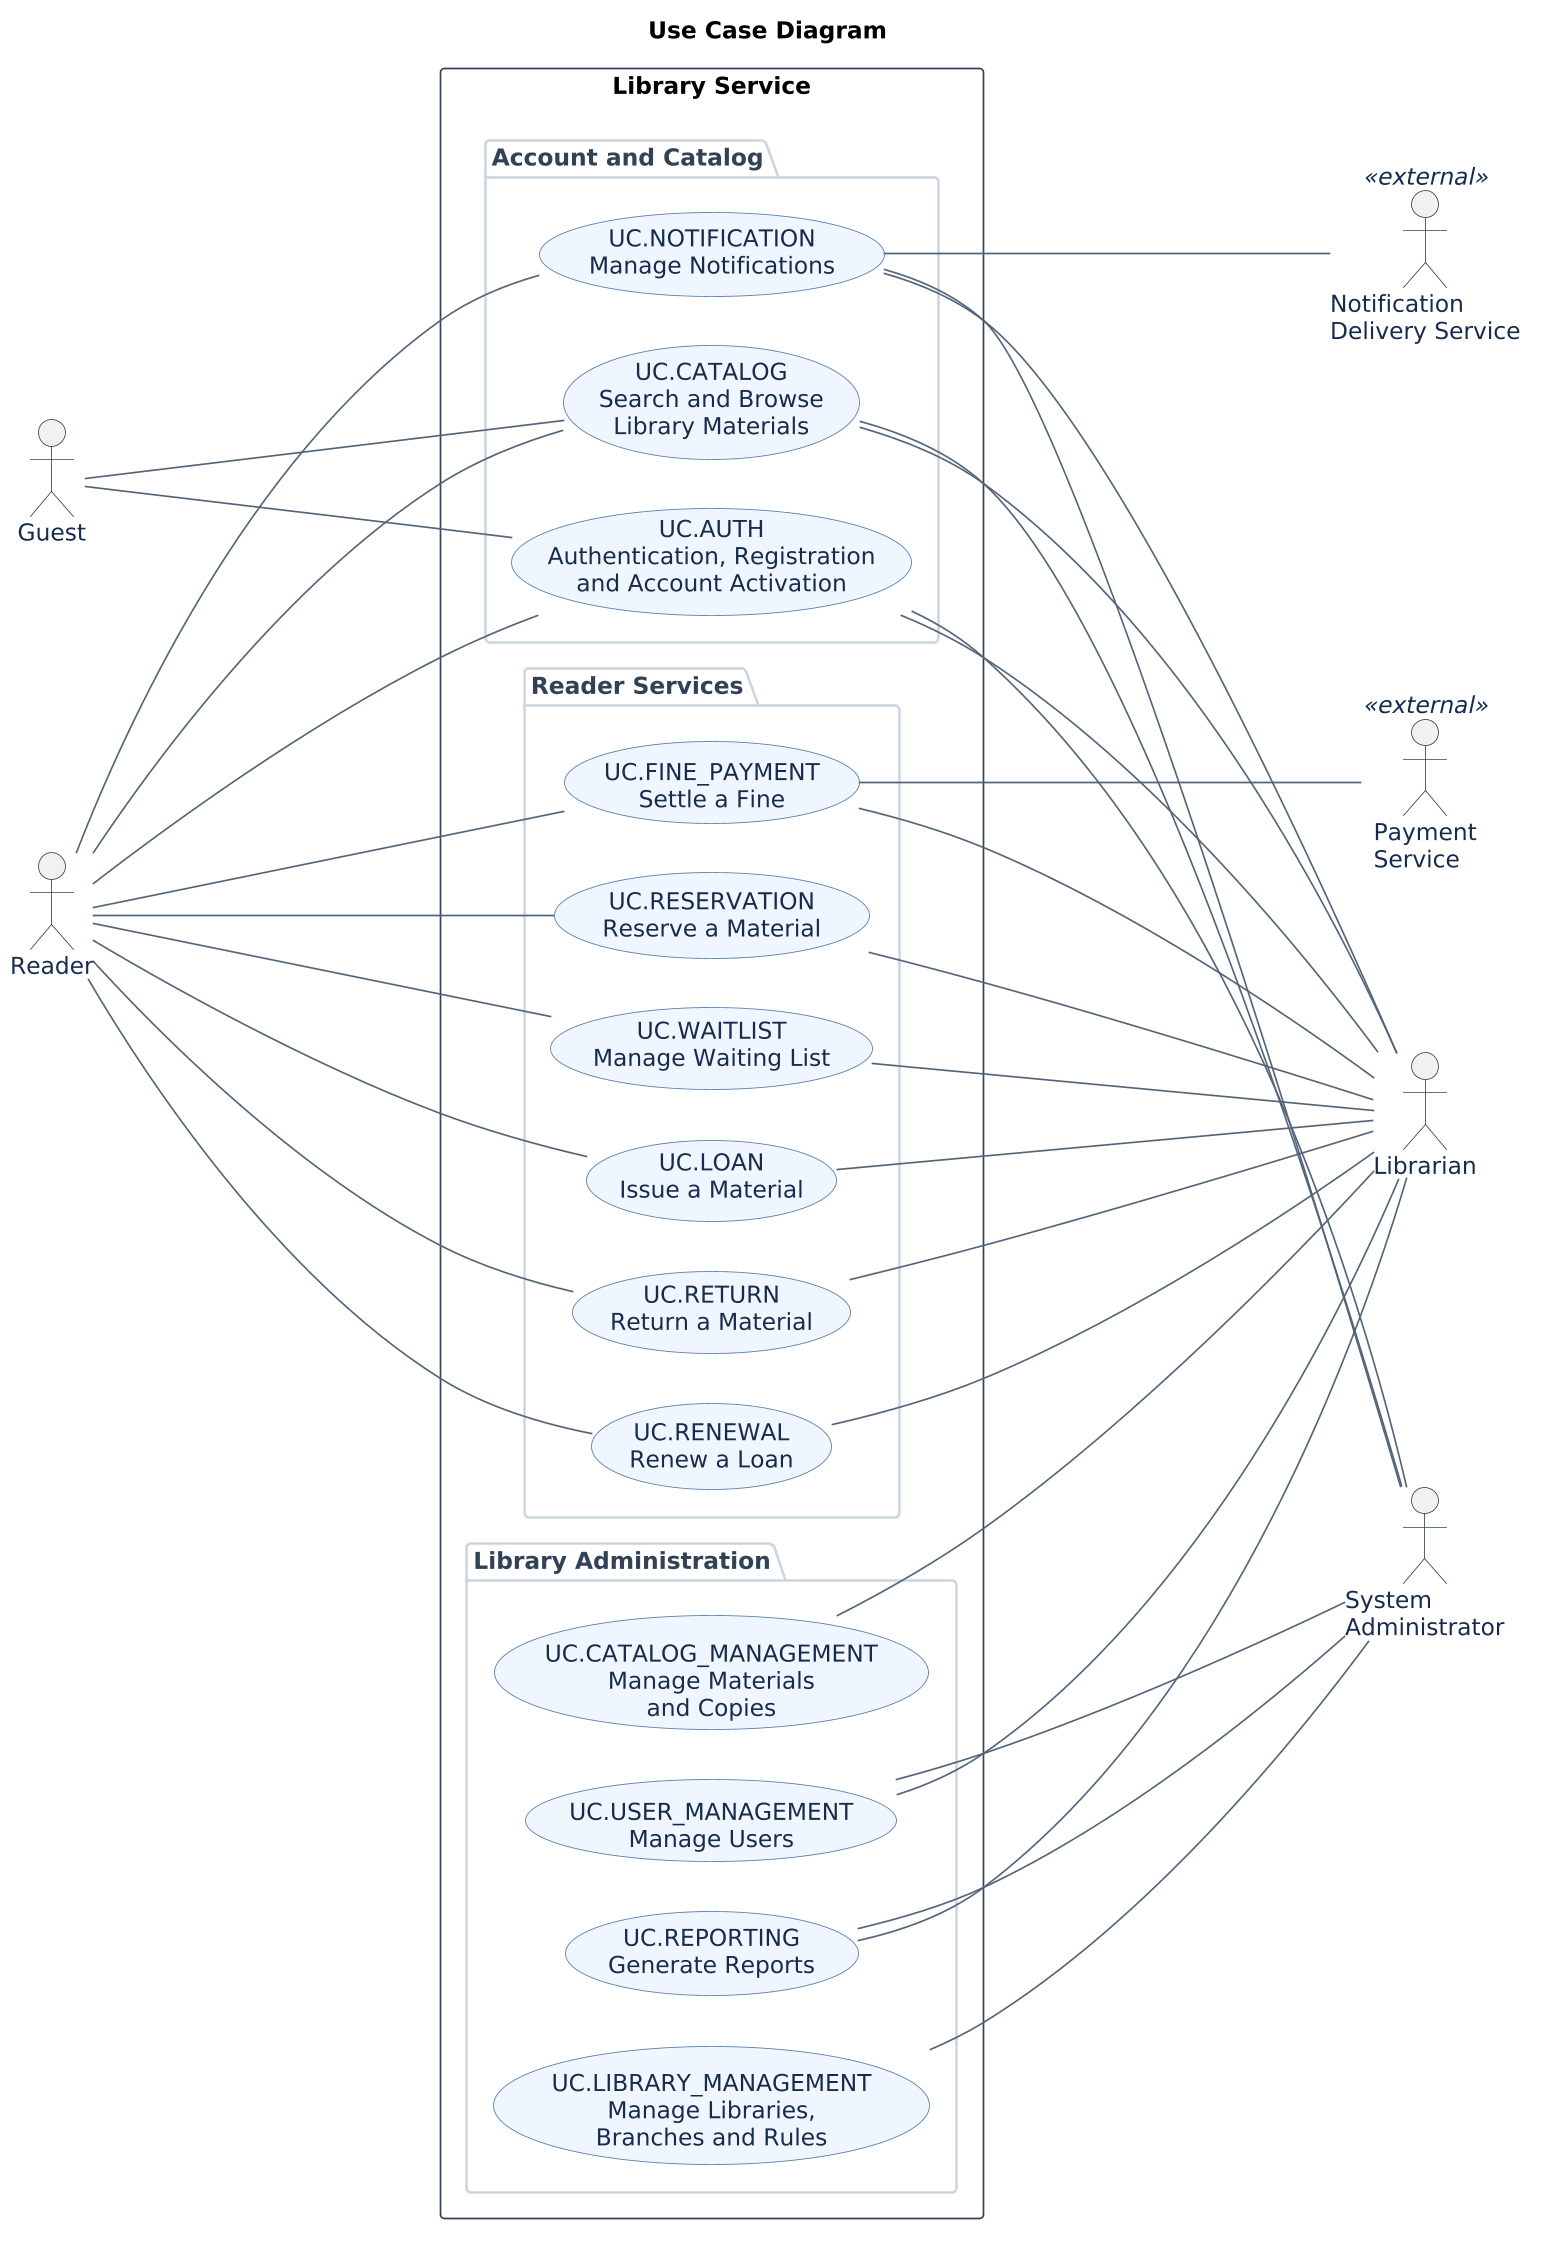

The diagram above was rendered by PlantUML. Its source (embedded in the PNG):
@startuml
!pragma layout smetana

left to right direction

skinparam backgroundColor #FFFFFF
skinparam shadowing false
skinparam defaultFontName "DejaVu Sans"
skinparam defaultFontSize 14
skinparam dpi 160

skinparam ranksep 240
skinparam nodesep 30

skinparam ArrowColor #526578
skinparam actorBorderColor #334155
skinparam actorFontColor #172B4D

skinparam usecase {
  BackgroundColor #EFF6FF
  BorderColor #527DA8
  FontColor #172B4D
}

skinparam package {
  BackgroundColor #F8FAFC
  BorderColor #CBD5E1
  FontColor #334155
}

skinparam rectangle {
  BackgroundColor #FFFFFF
  BorderColor #334155
}

title Use Case Diagram

actor "Guest" as Guest
actor "Reader" as Reader

rectangle "Library Service" {
  package "Account and Catalog" {
    usecase "UC.AUTH\nAuthentication, Registration\nand Account Activation" as Auth
    usecase "UC.CATALOG\nSearch and Browse\nLibrary Materials" as Catalog
    usecase "UC.NOTIFICATION\nManage Notifications" as Notification
  }

  package "Reader Services" {
    usecase "UC.RESERVATION\nReserve a Material" as Reservation
    usecase "UC.WAITLIST\nManage Waiting List" as Waitlist
    usecase "UC.LOAN\nIssue a Material" as Loan
    usecase "UC.RETURN\nReturn a Material" as Return
    usecase "UC.RENEWAL\nRenew a Loan" as Renewal
    usecase "UC.FINE_PAYMENT\nSettle a Fine" as FinePayment
  }

  package "Library Administration" {
    usecase "UC.CATALOG_MANAGEMENT\nManage Materials\nand Copies" as CatalogManagement
    usecase "UC.USER_MANAGEMENT\nManage Users" as UserManagement
    usecase "UC.REPORTING\nGenerate Reports" as Reporting
    usecase "UC.LIBRARY_MANAGEMENT\nManage Libraries,\nBranches and Rules" as LibraryManagement
  }
}

actor "Librarian" as Librarian
actor "System\nAdministrator" as Admin
actor "Payment\nService" as PaymentService <<external>>
actor "Notification\nDelivery Service" as NotificationService <<external>>

Guest -- Auth
Guest -- Catalog

Reader -- Auth
Reader -- Catalog
Reader -- Notification
Reader -- Reservation
Reader -- Waitlist
Reader -- Loan
Reader -- Return
Reader -- Renewal
Reader -- FinePayment

Auth -- Librarian
Catalog -- Librarian
Notification -- Librarian
Reservation -- Librarian
Waitlist -- Librarian
Loan -- Librarian
Return -- Librarian
Renewal -- Librarian
FinePayment -- Librarian
CatalogManagement -- Librarian
UserManagement -- Librarian
Reporting -- Librarian

Auth -- Admin
Catalog -- Admin
Notification -- Admin
UserManagement -- Admin
Reporting -- Admin
LibraryManagement -- Admin

FinePayment -- PaymentService
Notification -- NotificationService
@enduml